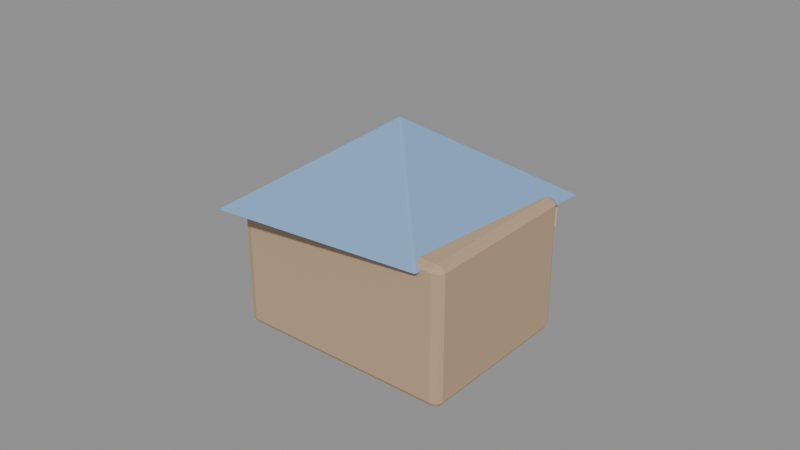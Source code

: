 # Source: doll_house_shop.blend  (saved by Blender 4.2.68; exported with 4.5.12 LTS)
import bpy
from mathutils import Matrix  # noqa: F401  (used for matrix-valued properties, if any)

bpy.ops.wm.read_factory_settings(use_empty=True)
scene = bpy.context.scene
scene.name = 'Scene'

# ---- materials (node trees are filled in below, after node groups)
mat_m_shoptimber = bpy.data.materials.new('M_ShopTimber')
mat_m_shoproof = bpy.data.materials.new('M_ShopRoof')
mat_m_shopsign = bpy.data.materials.new('M_ShopSign')

# ---- material node trees
mat_m_shoptimber.use_nodes = True; mat_m_shoptimber.node_tree.nodes.clear()
_N = mat_m_shoptimber.node_tree.nodes; _L = mat_m_shoptimber.node_tree.links
n0 = _N.new('ShaderNodeBsdfPrincipled'); n0.name = 'Principled BSDF'; n0.location = (10, 300)
n0.inputs[0].default_value = (0.5, 0.35, 0.22, 1.0)
n0.inputs[2].default_value = 0.85
n1 = _N.new('ShaderNodeOutputMaterial'); n1.name = 'Material Output'; n1.location = (300, 300)
_L.new(n0.outputs[0], n1.inputs[0])
n1.is_active_output = True
mat_m_shoproof.use_nodes = True; mat_m_shoproof.node_tree.nodes.clear()
_N = mat_m_shoproof.node_tree.nodes; _L = mat_m_shoproof.node_tree.links
n0 = _N.new('ShaderNodeBsdfPrincipled'); n0.name = 'Principled BSDF'; n0.location = (10, 300)
n0.inputs[0].default_value = (0.22, 0.38, 0.62, 1.0)
n0.inputs[2].default_value = 0.6
n1 = _N.new('ShaderNodeOutputMaterial'); n1.name = 'Material Output'; n1.location = (300, 300)
_L.new(n0.outputs[0], n1.inputs[0])
n1.is_active_output = True
mat_m_shopsign.use_nodes = True; mat_m_shopsign.node_tree.nodes.clear()
_N = mat_m_shopsign.node_tree.nodes; _L = mat_m_shopsign.node_tree.links
n0 = _N.new('ShaderNodeBsdfPrincipled'); n0.name = 'Principled BSDF'; n0.location = (10, 300)
n0.inputs[0].default_value = (0.75, 0.6, 0.35, 1.0)
n0.inputs[2].default_value = 0.7
n1 = _N.new('ShaderNodeOutputMaterial'); n1.name = 'Material Output'; n1.location = (300, 300)
_L.new(n0.outputs[0], n1.inputs[0])
n1.is_active_output = True

# ---- meshes
me_cube = bpy.data.meshes.new('Cube')
me_cube.from_pydata([(-0.5, -0.5, -0.5), (-0.5, -0.5, 0.5), (-0.5, 0.5, -0.5), (-0.5, 0.5, 0.5), (0.5, -0.5, -0.5), (0.5, -0.5, 0.5), (0.5, 0.5, -0.5), (0.5, 0.5, 0.5)], [], [(0, 1, 3, 2), (2, 3, 7, 6), (6, 7, 5, 4), (4, 5, 1, 0), (2, 6, 4, 0), (7, 3, 1, 5)])
_uv = me_cube.uv_layers.new(name='UVMap')
_uv.uv.foreach_set('vector', [0.375, 0.0, 0.625, 0.0, 0.625, 0.25, 0.375, 0.25, 0.375, 0.25, 0.625, 0.25, 0.625, 0.5, 0.375, 0.5, 0.375, 0.5, 0.625, 0.5, 0.625, 0.75, 0.375, 0.75, 0.375, 0.75, 0.625, 0.75, 0.625, 1.0, 0.375, 1.0, 0.125, 0.5, 0.375, 0.5, 0.375, 0.75, 0.125, 0.75, 0.625, 0.5, 0.875, 0.5, 0.875, 0.75, 0.625, 0.75])
me_cube.materials.append(mat_m_shoptimber)
me_cube.update()
me_cone = bpy.data.meshes.new('Cone')
me_cone.from_pydata([(0.0, 4.0, -1.1), (4.0, 0.0, -1.1), (0.0, -4.0, -1.1), (-4.0, 0.0, -1.1), (0.0, 0.0, 1.1)], [], [(0, 4, 1), (1, 4, 2), (0, 1, 2, 3), (2, 4, 3), (3, 4, 0)])
_uv = me_cone.uv_layers.new(name='UVMap')
_uv.uv.foreach_set('vector', [0.25, 0.49, 0.25, 0.25, 0.49, 0.25, 0.49, 0.25, 0.25, 0.25, 0.25, 0.01, 0.75, 0.49, 0.99, 0.25, 0.75, 0.01, 0.51, 0.25, 0.25, 0.01, 0.25, 0.25, 0.01, 0.25, 0.01, 0.25, 0.25, 0.25, 0.25, 0.49])
me_cone.materials.append(mat_m_shoproof)
me_cone.update()
me_cube_001 = bpy.data.meshes.new('Cube.001')
me_cube_001.from_pydata([(-0.5, -0.5, -0.5), (-0.5, -0.5, 0.5), (-0.5, 0.5, -0.5), (-0.5, 0.5, 0.5), (0.5, -0.5, -0.5), (0.5, -0.5, 0.5), (0.5, 0.5, -0.5), (0.5, 0.5, 0.5)], [], [(0, 1, 3, 2), (2, 3, 7, 6), (6, 7, 5, 4), (4, 5, 1, 0), (2, 6, 4, 0), (7, 3, 1, 5)])
_uv = me_cube_001.uv_layers.new(name='UVMap')
_uv.uv.foreach_set('vector', [0.375, 0.0, 0.625, 0.0, 0.625, 0.25, 0.375, 0.25, 0.375, 0.25, 0.625, 0.25, 0.625, 0.5, 0.375, 0.5, 0.375, 0.5, 0.625, 0.5, 0.625, 0.75, 0.375, 0.75, 0.375, 0.75, 0.625, 0.75, 0.625, 1.0, 0.375, 1.0, 0.125, 0.5, 0.375, 0.5, 0.375, 0.75, 0.125, 0.75, 0.625, 0.5, 0.875, 0.5, 0.875, 0.75, 0.625, 0.75])
me_cube_001.materials.append(mat_m_shoproof)
me_cube_001.update()
me_cube_002 = bpy.data.meshes.new('Cube.002')
me_cube_002.from_pydata([(-0.5, -0.5, -0.5), (-0.5, -0.5, 0.5), (-0.5, 0.5, -0.5), (-0.5, 0.5, 0.5), (0.5, -0.5, -0.5), (0.5, -0.5, 0.5), (0.5, 0.5, -0.5), (0.5, 0.5, 0.5)], [], [(0, 1, 3, 2), (2, 3, 7, 6), (6, 7, 5, 4), (4, 5, 1, 0), (2, 6, 4, 0), (7, 3, 1, 5)])
_uv = me_cube_002.uv_layers.new(name='UVMap')
_uv.uv.foreach_set('vector', [0.375, 0.0, 0.625, 0.0, 0.625, 0.25, 0.375, 0.25, 0.375, 0.25, 0.625, 0.25, 0.625, 0.5, 0.375, 0.5, 0.375, 0.5, 0.625, 0.5, 0.625, 0.75, 0.375, 0.75, 0.375, 0.75, 0.625, 0.75, 0.625, 1.0, 0.375, 1.0, 0.125, 0.5, 0.375, 0.5, 0.375, 0.75, 0.125, 0.75, 0.625, 0.5, 0.875, 0.5, 0.875, 0.75, 0.625, 0.75])
me_cube_002.materials.append(mat_m_shopsign)
me_cube_002.update()

# ---- objects
ob_shop_body = bpy.data.objects.new('Shop_Body', me_cube)
ob_shop_roof = bpy.data.objects.new('Shop_Roof', me_cone)
ob_shop_awning = bpy.data.objects.new('Shop_Awning', me_cube_001)
ob_shop_signboard = bpy.data.objects.new('Shop_Signboard', me_cube_002)

# ---- transforms, parenting, visibility, modifiers, constraints
ob_shop_body.location = (0.0, 0.0, 1.8)
ob_shop_body.scale = (6.0, 4.6, 3.6)
_m = ob_shop_body.modifiers.new('Bevel', 'BEVEL')
_m.width = 0.04
_m.width_pct = 0.04
_m.segments = 2
ob_shop_roof.location = (0.0, 0.0, 4.5)
ob_shop_roof.rotation_euler = (0.0, 0.0, 0.7854)
ob_shop_roof.scale = (1.08, 0.88, 1.0)
_m = ob_shop_roof.modifiers.new('Bevel', 'BEVEL')
_m.width = 0.04
_m.width_pct = 0.04
_m.segments = 2
ob_shop_awning.location = (0.0, 2.8, 2.3)
ob_shop_awning.rotation_euler = (0.25, 0.0, 0.0)
ob_shop_awning.scale = (3.6, 1.2, 0.15)
_m = ob_shop_awning.modifiers.new('Bevel', 'BEVEL')
_m.width = 0.04
_m.width_pct = 0.04
_m.segments = 2
ob_shop_signboard.location = (2.2, 2.5, 3.0)
ob_shop_signboard.scale = (1.2, 0.1, 0.7)
_m = ob_shop_signboard.modifiers.new('Bevel', 'BEVEL')
_m.width = 0.04
_m.width_pct = 0.04
_m.segments = 2

# ---- collection membership
scene.collection.objects.link(ob_shop_body)
scene.collection.objects.link(ob_shop_roof)
scene.collection.objects.link(ob_shop_awning)
scene.collection.objects.link(ob_shop_signboard)

# ---- scene / render settings (as saved in the file)
scene.frame_start = 1; scene.frame_end = 250; scene.frame_set(1)
scene.render.engine = 'BLENDER_EEVEE_NEXT'
bpy.context.view_layer.update()

# ---- added for rendering (the .blend has no active camera and no usable light): camera, sun + grey world if the file has none
cam_auto = bpy.data.cameras.new('AutoCamera')
cam_auto.lens = 50.0
cam_auto.sensor_width = 36.0
cam_auto.clip_end = 1000.0
ob_auto_camera = bpy.data.objects.new('AutoCamera', cam_auto)
scene.collection.objects.link(ob_auto_camera)
ob_auto_camera.location = (15.2256, -18.2707, 14.9684)
ob_auto_camera.rotation_euler = (1.09748, -7.21219e-08, 0.694738)
scene.camera = ob_auto_camera
light_auto_sun = bpy.data.lights.new('AutoSun', 'SUN')
light_auto_sun.energy = 3.0
light_auto_sun.angle = 0.0523599
ob_auto_sun = bpy.data.objects.new('AutoSun', light_auto_sun)
scene.collection.objects.link(ob_auto_sun)
ob_auto_sun.rotation_euler = (0.872665, 0.174533, 0.523599)
if scene.world is None:
    world_auto = bpy.data.worlds.new('AutoWorld')
    world_auto.color = (0.3, 0.3, 0.3)
    scene.world = world_auto
bpy.context.view_layer.update()
